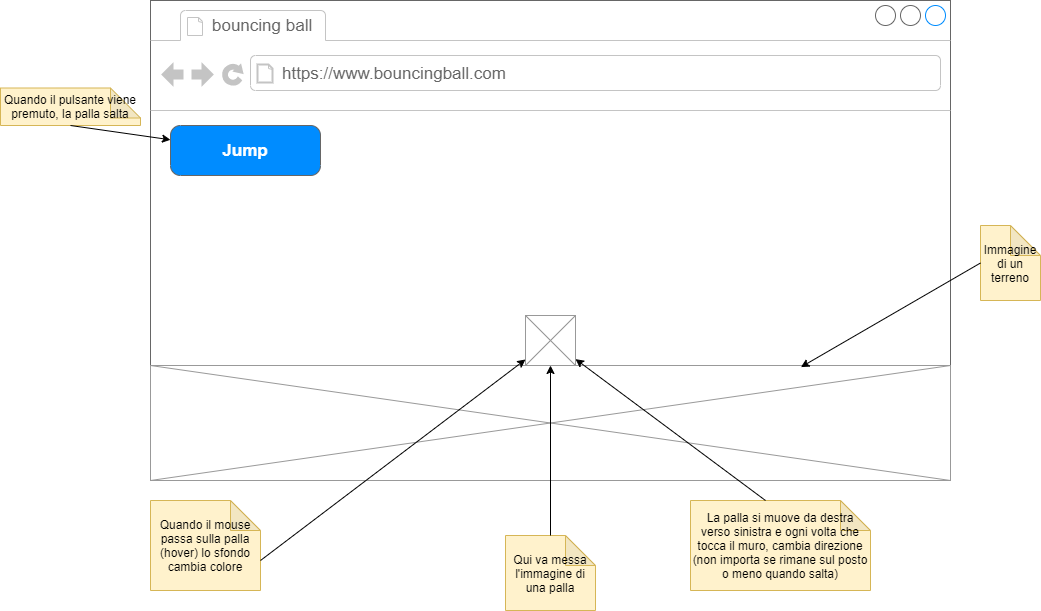

The diagram above was exported from draw.io. Its source (the exported page's mxGraphModel, read from the mxfile embedded in the PNG):
<mxGraphModel dx="1108" dy="482" grid="1" gridSize="10" guides="1" tooltips="1" connect="1" arrows="1" fold="1" page="1" pageScale="1" pageWidth="1100" pageHeight="850" math="0" shadow="0">
  <root>
    <mxCell id="0" />
    <mxCell id="1" parent="0" />
    <mxCell id="PoXFyfMIvUlloKl1eks1-1" value="" style="strokeWidth=1;shadow=0;dashed=0;align=center;html=1;shape=mxgraph.mockup.containers.browserWindow;rSize=0;strokeColor=#666666;strokeColor2=#008cff;strokeColor3=#c4c4c4;mainText=,;recursiveResize=0;" parent="1" vertex="1">
      <mxGeometry x="180" y="160" width="800" height="480" as="geometry" />
    </mxCell>
    <mxCell id="PoXFyfMIvUlloKl1eks1-2" value="bouncing ball" style="strokeWidth=1;shadow=0;dashed=0;align=center;html=1;shape=mxgraph.mockup.containers.anchor;fontSize=17;fontColor=#666666;align=left;" parent="PoXFyfMIvUlloKl1eks1-1" vertex="1">
      <mxGeometry x="60" y="12" width="110" height="26" as="geometry" />
    </mxCell>
    <mxCell id="PoXFyfMIvUlloKl1eks1-3" value="https://www.bouncingball.com" style="strokeWidth=1;shadow=0;dashed=0;align=center;html=1;shape=mxgraph.mockup.containers.anchor;rSize=0;fontSize=17;fontColor=#666666;align=left;" parent="PoXFyfMIvUlloKl1eks1-1" vertex="1">
      <mxGeometry x="130" y="60" width="250" height="26" as="geometry" />
    </mxCell>
    <mxCell id="4SRlWSMIhAIwFaKgHMtI-1" value="" style="verticalLabelPosition=bottom;shadow=0;dashed=0;align=center;html=1;verticalAlign=top;strokeWidth=1;shape=mxgraph.mockup.graphics.simpleIcon;strokeColor=#999999;" parent="PoXFyfMIvUlloKl1eks1-1" vertex="1">
      <mxGeometry x="375" y="315" width="50" height="50" as="geometry" />
    </mxCell>
    <mxCell id="4SRlWSMIhAIwFaKgHMtI-14" value="" style="verticalLabelPosition=bottom;shadow=0;dashed=0;align=center;html=1;verticalAlign=top;strokeWidth=1;shape=mxgraph.mockup.graphics.simpleIcon;strokeColor=#999999;" parent="PoXFyfMIvUlloKl1eks1-1" vertex="1">
      <mxGeometry y="365" width="800" height="115" as="geometry" />
    </mxCell>
    <mxCell id="4SRlWSMIhAIwFaKgHMtI-16" value="Jump" style="strokeWidth=1;shadow=0;dashed=0;align=center;html=1;shape=mxgraph.mockup.buttons.button;strokeColor=#666666;fontColor=#ffffff;mainText=;buttonStyle=round;fontSize=17;fontStyle=1;fillColor=#008cff;whiteSpace=wrap;" parent="PoXFyfMIvUlloKl1eks1-1" vertex="1">
      <mxGeometry x="20" y="125" width="150" height="50" as="geometry" />
    </mxCell>
    <mxCell id="4SRlWSMIhAIwFaKgHMtI-3" value="Qui va messa l'immagine di una palla" style="shape=note;whiteSpace=wrap;html=1;backgroundOutline=1;darkOpacity=0.05;fillColor=#fff2cc;strokeColor=#d6b656;" parent="1" vertex="1">
      <mxGeometry x="535" y="695" width="90" height="75" as="geometry" />
    </mxCell>
    <mxCell id="4SRlWSMIhAIwFaKgHMtI-4" value="" style="endArrow=classic;html=1;exitX=0.5;exitY=0;exitDx=0;exitDy=0;exitPerimeter=0;" parent="1" source="4SRlWSMIhAIwFaKgHMtI-3" target="4SRlWSMIhAIwFaKgHMtI-1" edge="1">
      <mxGeometry width="50" height="50" relative="1" as="geometry">
        <mxPoint x="600" y="665" as="sourcePoint" />
        <mxPoint x="610" y="465" as="targetPoint" />
      </mxGeometry>
    </mxCell>
    <mxCell id="4SRlWSMIhAIwFaKgHMtI-11" value="Immagine di un terreno" style="shape=note;whiteSpace=wrap;html=1;backgroundOutline=1;darkOpacity=0.05;fillColor=#fff2cc;strokeColor=#d6b656;" parent="1" vertex="1">
      <mxGeometry x="1010" y="385" width="60" height="75" as="geometry" />
    </mxCell>
    <mxCell id="4SRlWSMIhAIwFaKgHMtI-15" value="" style="endArrow=classic;html=1;entryX=0.813;entryY=0.014;entryDx=0;entryDy=0;entryPerimeter=0;exitX=0;exitY=0.5;exitDx=0;exitDy=0;exitPerimeter=0;" parent="1" source="4SRlWSMIhAIwFaKgHMtI-11" target="4SRlWSMIhAIwFaKgHMtI-14" edge="1">
      <mxGeometry width="50" height="50" relative="1" as="geometry">
        <mxPoint x="1000" y="435" as="sourcePoint" />
        <mxPoint x="970" y="633" as="targetPoint" />
      </mxGeometry>
    </mxCell>
    <mxCell id="4SRlWSMIhAIwFaKgHMtI-17" value="Quando il pulsante viene premuto, la palla salta" style="shape=note;whiteSpace=wrap;html=1;backgroundOutline=1;darkOpacity=0.05;fillColor=#fff2cc;strokeColor=#d6b656;" parent="1" vertex="1">
      <mxGeometry x="30" y="247.5" width="140" height="37.5" as="geometry" />
    </mxCell>
    <mxCell id="4SRlWSMIhAIwFaKgHMtI-18" value="" style="endArrow=classic;html=1;exitX=0.5;exitY=1;exitDx=0;exitDy=0;exitPerimeter=0;" parent="1" source="4SRlWSMIhAIwFaKgHMtI-17" target="4SRlWSMIhAIwFaKgHMtI-16" edge="1">
      <mxGeometry width="50" height="50" relative="1" as="geometry">
        <mxPoint x="510" y="420" as="sourcePoint" />
        <mxPoint x="560" y="370" as="targetPoint" />
      </mxGeometry>
    </mxCell>
    <mxCell id="4SRlWSMIhAIwFaKgHMtI-19" value="La palla si muove da destra verso sinistra e ogni volta che tocca il muro, cambia direzione (non importa se rimane sul posto o meno quando salta)" style="shape=note;whiteSpace=wrap;html=1;backgroundOutline=1;darkOpacity=0.05;fillColor=#fff2cc;strokeColor=#d6b656;" parent="1" vertex="1">
      <mxGeometry x="720" y="660" width="180" height="90" as="geometry" />
    </mxCell>
    <mxCell id="4SRlWSMIhAIwFaKgHMtI-20" value="" style="endArrow=classic;html=1;exitX=0;exitY=0;exitDx=75;exitDy=0;exitPerimeter=0;" parent="1" source="4SRlWSMIhAIwFaKgHMtI-19" target="4SRlWSMIhAIwFaKgHMtI-1" edge="1">
      <mxGeometry width="50" height="50" relative="1" as="geometry">
        <mxPoint x="620" y="540" as="sourcePoint" />
        <mxPoint x="670" y="490" as="targetPoint" />
      </mxGeometry>
    </mxCell>
    <mxCell id="4SRlWSMIhAIwFaKgHMtI-21" value="Quando il mouse passa sulla palla (hover) lo sfondo cambia colore" style="shape=note;whiteSpace=wrap;html=1;backgroundOutline=1;darkOpacity=0.05;fillColor=#fff2cc;strokeColor=#d6b656;" parent="1" vertex="1">
      <mxGeometry x="180" y="660" width="110" height="90" as="geometry" />
    </mxCell>
    <mxCell id="4SRlWSMIhAIwFaKgHMtI-23" value="" style="endArrow=classic;html=1;exitX=0;exitY=0;exitDx=110;exitDy=60;exitPerimeter=0;" parent="1" source="4SRlWSMIhAIwFaKgHMtI-21" target="4SRlWSMIhAIwFaKgHMtI-1" edge="1">
      <mxGeometry width="50" height="50" relative="1" as="geometry">
        <mxPoint x="570" y="440" as="sourcePoint" />
        <mxPoint x="620" y="390" as="targetPoint" />
      </mxGeometry>
    </mxCell>
  </root>
</mxGraphModel>